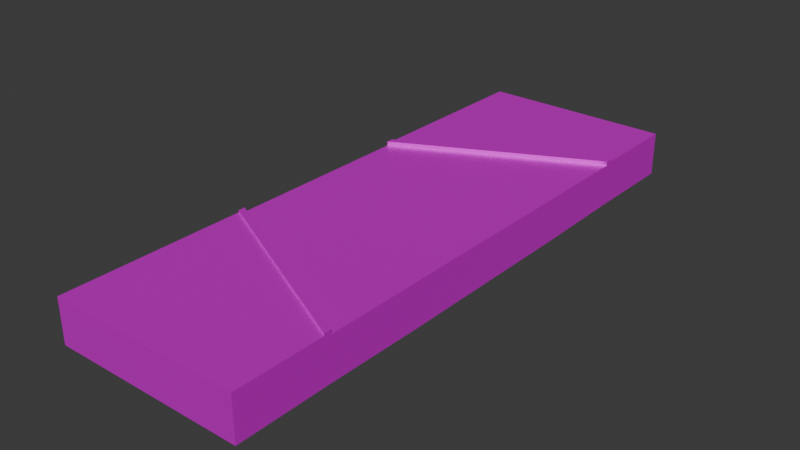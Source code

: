 # Source: big_road_to_road.blend  (saved by Blender 4.0.36; exported with 4.5.12 LTS)
import bpy
from mathutils import Matrix  # noqa: F401  (used for matrix-valued properties, if any)

bpy.ops.wm.read_factory_settings(use_empty=True)
scene = bpy.context.scene
scene.name = 'Scene'

# ---- collections
col_collection = bpy.data.collections.new('Collection'); scene.collection.children.link(col_collection)

# ---- images (referenced by path relative to the original .blend; pixels are not part of the script)
import os
ASSET_DIR = os.environ.get("B2B_ASSET_DIR", "")  # directory of the original .blend (textures are referenced by path, not embedded)
HERE = os.path.dirname(os.path.abspath(__file__))  # packed textures are extracted next to this script under _unpacked/

def load_image(name, relpath, width, height, colorspace="sRGB"):
    """Load a texture the original file referenced (path relative to the .blend, or extracted next to this script)."""
    p = next((c for c in (os.path.join(HERE, relpath), os.path.join(ASSET_DIR, relpath)) if relpath and os.path.exists(c)), "")
    if p:
        img = bpy.data.images.load(p, check_existing=True)
        img.name = name
    else:  # same state as the original file: an image datablock whose file is absent (Cycles renders it pink)
        img = bpy.data.images.new(name, width, height)
        img.source = "FILE"
        img.filepath = "//" + (relpath or name)
    img.colorspace_settings.name = colorspace
    return img
img_001_color_basic_road_png_001 = load_image('001_COLOR_BASIC ROAD.png.001', 'textures/001_COLOR_BASIC ROAD.png', 1024, 1024, 'sRGB')

# ---- materials (node trees are filled in below, after node groups)
mat_basic_color_road_001 = bpy.data.materials.new('BASIC COLOR ROAD.001')
mat_basic_color_road_001.use_transparent_shadow = False

# ---- material node trees
mat_basic_color_road_001.use_nodes = True; mat_basic_color_road_001.node_tree.nodes.clear()
_N = mat_basic_color_road_001.node_tree.nodes; _L = mat_basic_color_road_001.node_tree.links
n0 = _N.new('ShaderNodeOutputMaterial'); n0.name = 'Material Output'; n0.location = (300, 300)
n1 = _N.new('ShaderNodeBsdfPrincipled'); n1.name = 'Principled BSDF'; n1.location = (-24, 304)
n1.distribution = 'GGX'
n1.subsurface_method = 'BURLEY'
n1.inputs[1].default_value = 0.5
n1.inputs[3].default_value = 1.45
n1.inputs[13].default_value = 0.0
n1.inputs[20].default_value = 0.0
n1.inputs[27].default_value = (0.0, 0.0, 0.0, 1.0)
n1.inputs[28].default_value = 1.0
n2 = _N.new('ShaderNodeTexImage'); n2.name = 'Image Texture'; n2.location = (-570, 263)
n2.width = 355
n2.image = img_001_color_basic_road_png_001
_L.new(n1.outputs[0], n0.inputs[0])
_L.new(n2.outputs[0], n1.inputs[0])
n0.is_active_output = True

# ---- world
world_world = bpy.data.worlds.new('World'); scene.world = world_world
world_world.use_nodes = True; world_world.node_tree.nodes.clear()
_N = world_world.node_tree.nodes; _L = world_world.node_tree.links
n0 = _N.new('ShaderNodeOutputWorld'); n0.name = 'World Output'; n0.location = (300, 300)
n1 = _N.new('ShaderNodeBackground'); n1.name = 'Background'; n1.location = (10, 300)
n1.inputs[0].default_value = (0.05088, 0.05088, 0.05088, 1.0)
_L.new(n1.outputs[0], n0.inputs[0])
n0.is_active_output = True
world_world.color = (0.05088, 0.05088, 0.05088)
world_world.use_sun_shadow = False
world_world.sun_shadow_jitter_overblur = 0.0

# ---- meshes
me_plane_837 = bpy.data.meshes.new('Plane.837')
me_plane_837.from_pydata([(-4.364, -4.0, 0.6693), (-4.364, 4.0, 0.6693), (3.636, 4.0, 0.6693), (-4.364, -0.1448, 0.6693), (-4.364, 0.1448, 0.6693), (3.636, 0.1447, 0.6693), (3.636, -0.1448, 0.6693), (-4.364, -0.1448, -1.113), (-4.364, 0.1448, -1.113), (3.636, 0.1447, -1.113), (3.636, -0.1448, -1.113), (3.636, 8.001, 0.6693), (3.636, 12.0, 0.7593), (-4.364, 12.0, 0.7593), (-4.364, 4.0, -1.113), (3.636, 8.295, 0.7593), (-4.364, 4.295, 0.7593), (3.636, 8.001, 0.8441), (3.636, 8.295, 0.8441), (-4.364, 4.0, 0.8441), (-4.364, 4.295, 0.8441), (3.636, 4.0, -1.113), (3.636, 8.001, -1.062), (3.636, 12.0, -1.062), (-4.364, 12.0, -1.062), (3.636, 8.295, -1.062), (-4.364, 4.295, -1.062), (3.636, -4.0, 0.6693), (3.636, -8.001, 0.6693), (3.636, -12.0, 0.7593), (-4.364, -12.0, 0.7593), (-4.364, -4.0, -1.113), (3.636, -8.295, 0.7593), (-4.364, -4.295, 0.7593), (3.636, -8.001, 0.8441), (3.636, -8.295, 0.8441), (-4.364, -4.0, 0.8441), (-4.364, -4.295, 0.8441), (3.636, -4.0, -1.113), (3.636, -8.001, -1.062), (3.636, -12.0, -1.062), (-4.364, -12.0, -1.062), (3.636, -8.295, -1.062), (-4.364, -4.295, -1.062)], [], [(4, 5, 2, 1), (5, 4, 3, 6), (0, 27, 6, 3), (4, 1, 14, 8), (0, 3, 7, 31), (5, 6, 10, 9), (2, 5, 9, 21), (6, 27, 38, 10), (2, 11, 1), (16, 1, 19, 20), (12, 13, 16, 15), (18, 20, 19, 17), (11, 15, 18, 17), (15, 16, 20, 18), (1, 11, 17, 19), (12, 15, 25, 23), (13, 12, 23, 24), (11, 2, 21, 22), (15, 11, 22, 25), (1, 16, 26, 14), (16, 13, 24, 26), (27, 0, 28), (33, 37, 36, 0), (29, 32, 33, 30), (35, 34, 36, 37), (28, 34, 35, 32), (32, 35, 37, 33), (0, 36, 34, 28), (29, 40, 42, 32), (30, 41, 40, 29), (28, 39, 38, 27), (32, 42, 39, 28), (0, 31, 43, 33), (33, 43, 41, 30)])
_uv = me_plane_837.uv_layers.new(name='UVMap')
_uv.uv.foreach_set('vector', [0.06894, 0.9535, 0.06894, 0.9535, 0.06894, 0.9535, 0.06894, 0.9535, 0.2387, 0.9609, 0.2387, 0.9609, 0.2387, 0.9609, 0.2387, 0.9609, 0.06894, 0.9535, 0.06894, 0.9535, 0.06894, 0.9535, 0.06894, 0.9535, 0.06894, 0.9535, 0.06894, 0.9535, 0.06894, 0.9535, 0.06894, 0.9535, 0.06894, 0.9535, 0.06894, 0.9535, 0.06894, 0.9535, 0.06894, 0.9535, 0.2387, 0.9609, 0.2387, 0.9609, 0.2387, 0.9609, 0.2387, 0.9609, 0.06894, 0.9535, 0.06894, 0.9535, 0.06894, 0.9535, 0.06894, 0.9535, 0.06894, 0.9535, 0.06894, 0.9535, 0.06894, 0.9535, 0.06894, 0.9535, 0.07337, 0.9574, 0.07337, 0.9525, 0.07337, 0.9574, 0.1563, 0.9524, 0.1563, 0.9524, 0.1563, 0.9524, 0.1563, 0.9524, 0.2079, 0.9567, 0.2079, 0.9567, 0.2079, 0.9567, 0.2079, 0.9567, 0.1563, 0.9524, 0.1563, 0.9524, 0.1563, 0.9524, 0.1563, 0.9524, 0.1563, 0.9524, 0.1563, 0.9524, 0.1563, 0.9524, 0.1563, 0.9524, 0.1563, 0.9524, 0.1563, 0.9524, 0.1563, 0.9524, 0.1563, 0.9524, 0.1563, 0.9524, 0.1563, 0.9524, 0.1563, 0.9524, 0.1563, 0.9524, 0.2079, 0.9567, 0.2079, 0.9567, 0.2079, 0.9567, 0.2079, 0.9567, 0.2079, 0.9567, 0.2079, 0.9567, 0.2079, 0.9567, 0.2079, 0.9567, 0.07337, 0.9525, 0.07337, 0.9574, 0.07337, 0.9574, 0.07337, 0.9525, 0.1563, 0.9524, 0.1563, 0.9524, 0.1563, 0.9524, 0.1563, 0.9524, 0.1563, 0.9524, 0.1563, 0.9524, 0.1563, 0.9524, 0.1563, 0.9524, 0.2079, 0.9567, 0.2079, 0.9567, 0.2079, 0.9567, 0.2079, 0.9567, 0.07337, 0.9574, 0.07337, 0.9574, 0.07337, 0.9525, 0.1563, 0.9524, 0.1563, 0.9524, 0.1563, 0.9524, 0.1563, 0.9524, 0.2079, 0.9567, 0.2079, 0.9567, 0.2079, 0.9567, 0.2079, 0.9567, 0.1563, 0.9524, 0.1563, 0.9524, 0.1563, 0.9524, 0.1563, 0.9524, 0.1563, 0.9524, 0.1563, 0.9524, 0.1563, 0.9524, 0.1563, 0.9524, 0.1563, 0.9524, 0.1563, 0.9524, 0.1563, 0.9524, 0.1563, 0.9524, 0.1563, 0.9524, 0.1563, 0.9524, 0.1563, 0.9524, 0.1563, 0.9524, 0.2079, 0.9567, 0.2079, 0.9567, 0.2079, 0.9567, 0.2079, 0.9567, 0.2079, 0.9567, 0.2079, 0.9567, 0.2079, 0.9567, 0.2079, 0.9567, 0.07337, 0.9525, 0.07337, 0.9525, 0.07337, 0.9574, 0.07337, 0.9574, 0.1563, 0.9524, 0.1563, 0.9524, 0.1563, 0.9524, 0.1563, 0.9524, 0.1563, 0.9524, 0.1563, 0.9524, 0.1563, 0.9524, 0.1563, 0.9524, 0.2079, 0.9567, 0.2079, 0.9567, 0.2079, 0.9567, 0.2079, 0.9567])
me_plane_837.materials.append(mat_basic_color_road_001)
me_plane_837.use_remesh_fix_poles = True
me_plane_837.use_remesh_preserve_attributes = False
me_plane_837.use_mirror_vertex_groups = False
me_plane_837.update()

# ---- objects
ob_big_road_to_road_col = bpy.data.objects.new('big_road_to_road-col', me_plane_837)

# ---- transforms, parenting, visibility, modifiers, constraints
ob_big_road_to_road_col.location = (0.0, 0.0, 1.126)
ob_big_road_to_road_col.lineart.crease_threshold = 0.0

# ---- collection membership
col_collection.objects.link(ob_big_road_to_road_col)

# ---- scene / render settings (as saved in the file)
scene.frame_start = 1; scene.frame_end = 250; scene.frame_set(1)
scene.render.engine = 'BLENDER_EEVEE_NEXT'
scene.cycles.sampling_pattern = 'TABULATED_SOBOL'
bpy.context.view_layer.update()

# ---- added for rendering (the .blend has no active camera and no usable light): camera, sun
cam_auto = bpy.data.cameras.new('AutoCamera')
cam_auto.lens = 50.0
cam_auto.sensor_width = 36.0
cam_auto.clip_end = 1000.0
ob_auto_camera = bpy.data.objects.new('AutoCamera', cam_auto)
scene.collection.objects.link(ob_auto_camera)
ob_auto_camera.location = (23.1129, -28.1718, 19.7724)
ob_auto_camera.rotation_euler = (1.09748, -7.21219e-08, 0.694738)
scene.camera = ob_auto_camera
light_auto_sun = bpy.data.lights.new('AutoSun', 'SUN')
light_auto_sun.energy = 3.0
light_auto_sun.angle = 0.0523599
ob_auto_sun = bpy.data.objects.new('AutoSun', light_auto_sun)
scene.collection.objects.link(ob_auto_sun)
ob_auto_sun.rotation_euler = (0.872665, 0.174533, 0.523599)
bpy.context.view_layer.update()
